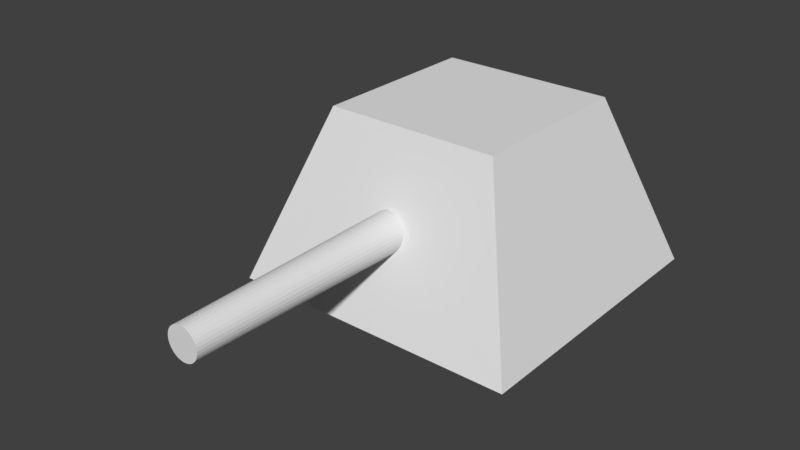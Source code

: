 # Source: turret.blend  (saved by Blender 2.78.0; exported with 4.5.12 LTS)
import bpy
from mathutils import Matrix  # noqa: F401  (used for matrix-valued properties, if any)

bpy.ops.wm.read_factory_settings(use_empty=True)
scene = bpy.context.scene
scene.name = 'Scene'

# ---- collections
col_collection_1 = bpy.data.collections.new('Collection 1'); scene.collection.children.link(col_collection_1)

# ---- world
world_world = bpy.data.worlds.new('World'); scene.world = world_world
world_world.color = (0.05088, 0.05088, 0.05088)
world_world.use_sun_shadow = False
world_world.sun_shadow_jitter_overblur = 0.0
world_world.cycles.sampling_method = 'MANUAL'

# ---- meshes
me_cube_001 = bpy.data.meshes.new('Cube.001')
me_cube_001.from_pydata([(-4.376e-08, -0.6694, 0.7151), (-4.376e-08, -2.345, 0.6933), (0.02542, -0.6694, 0.7126), (0.02116, -2.345, 0.6912), (0.04987, -0.6694, 0.7052), (0.0415, -2.345, 0.685), (0.07239, -0.6694, 0.6932), (0.06025, -2.345, 0.675), (0.09214, -0.6694, 0.677), (0.07668, -2.345, 0.6615), (0.1083, -0.6694, 0.6572), (0.09016, -2.345, 0.6451), (0.1204, -0.6694, 0.6347), (0.1002, -2.345, 0.6263), (0.1278, -0.6694, 0.6102), (0.1064, -2.345, 0.606), (0.1303, -0.6694, 0.5848), (0.1084, -2.345, 0.5848), (0.1278, -0.6694, 0.5594), (0.1064, -2.345, 0.5637), (0.1204, -0.6694, 0.535), (0.1002, -2.345, 0.5433), (0.1083, -0.6694, 0.5124), (0.09016, -2.345, 0.5246), (0.09214, -0.6694, 0.4927), (0.07668, -2.345, 0.5081), (0.07239, -0.6694, 0.4765), (0.06025, -2.345, 0.4947), (0.04987, -0.6694, 0.4644), (0.0415, -2.345, 0.4846), (0.02542, -0.6694, 0.457), (0.02116, -2.345, 0.4785), (-1.034e-07, -0.6694, 0.4545), (-1.034e-07, -2.345, 0.4764), (-0.02542, -0.6694, 0.457), (-0.02116, -2.345, 0.4785), (-0.04987, -0.6694, 0.4644), (-0.0415, -2.345, 0.4846), (-0.07239, -0.6694, 0.4765), (-0.06025, -2.345, 0.4947), (-0.09214, -0.6694, 0.4927), (-0.07668, -2.345, 0.5081), (-0.1083, -0.6694, 0.5124), (-0.09016, -2.345, 0.5246), (-0.1204, -0.6694, 0.535), (-0.1002, -2.345, 0.5433), (-0.1278, -0.6694, 0.5594), (-0.1064, -2.345, 0.5637), (-0.1303, -0.6694, 0.5848), (-0.1084, -2.345, 0.5848), (-0.1278, -0.6694, 0.6102), (-0.1064, -2.345, 0.606), (-0.1204, -0.6694, 0.6347), (-0.1002, -2.345, 0.6263), (-0.1083, -0.6694, 0.6572), (-0.09016, -2.345, 0.6451), (-0.09214, -0.6694, 0.677), (-0.07668, -2.345, 0.6615), (-0.07239, -0.6694, 0.6932), (-0.06025, -2.345, 0.675), (-0.04987, -0.6694, 0.7052), (-0.0415, -2.345, 0.685), (-0.02542, -0.6694, 0.7126), (-0.02116, -2.345, 0.6912), (-1.0, -1.0, -1.788e-07), (-0.593, -0.593, 1.17), (-1.0, 1.0, -1.788e-07), (-0.593, 0.593, 1.17), (1.0, -1.0, -1.788e-07), (0.593, -0.593, 1.17), (1.0, 1.0, -1.788e-07), (0.593, 0.593, 1.17)], [], [(0, 1, 3, 2), (2, 3, 5, 4), (4, 5, 7, 6), (6, 7, 9, 8), (8, 9, 11, 10), (10, 11, 13, 12), (12, 13, 15, 14), (14, 15, 17, 16), (16, 17, 19, 18), (18, 19, 21, 20), (20, 21, 23, 22), (22, 23, 25, 24), (24, 25, 27, 26), (26, 27, 29, 28), (28, 29, 31, 30), (30, 31, 33, 32), (32, 33, 35, 34), (34, 35, 37, 36), (36, 37, 39, 38), (38, 39, 41, 40), (40, 41, 43, 42), (42, 43, 45, 44), (44, 45, 47, 46), (46, 47, 49, 48), (48, 49, 51, 50), (50, 51, 53, 52), (52, 53, 55, 54), (54, 55, 57, 56), (56, 57, 59, 58), (58, 59, 61, 60), (3, 1, 63, 61, 59, 57, 55, 53, 51, 49, 47, 45, 43, 41, 39, 37, 35, 33, 31, 29, 27, 25, 23, 21, 19, 17, 15, 13, 11, 9, 7, 5), (60, 61, 63, 62), (62, 63, 1, 0), (0, 2, 4, 6, 8, 10, 12, 14, 16, 18, 20, 22, 24, 26, 28, 30, 32, 34, 36, 38, 40, 42, 44, 46, 48, 50, 52, 54, 56, 58, 60, 62), (64, 65, 67, 66), (66, 67, 71, 70), (70, 71, 69, 68), (68, 69, 65, 64), (66, 70, 68, 64), (71, 67, 65, 69)])
me_cube_001.use_remesh_preserve_volume = False
me_cube_001.use_remesh_preserve_attributes = False
me_cube_001.use_mirror_vertex_groups = False
me_cube_001.update()

# ---- objects
ob_cube = bpy.data.objects.new('Cube', me_cube_001)

# ---- transforms, parenting, visibility, modifiers, constraints
ob_cube.location = (0.0, 0.0, 0.0)
ob_cube.scale = (0.5356, 0.5356, 0.5356)
ob_cube.lineart.crease_threshold = 0.0

# ---- collection membership
col_collection_1.objects.link(ob_cube)

# ---- scene / render settings (as saved in the file)
scene.frame_start = 1; scene.frame_end = 250; scene.frame_set(1)
scene.render.engine = 'BLENDER_EEVEE_NEXT'
scene.render.resolution_percentage = 50
scene.render.dither_intensity = 0.0
scene.cycles.use_denoising = False
scene.cycles.samples = 128
scene.cycles.sampling_pattern = 'TABULATED_SOBOL'
scene.cycles.light_sampling_threshold = 0.0
scene.cycles.use_adaptive_sampling = False
scene.cycles.use_light_tree = False
scene.cycles.blur_glossy = 0.0
scene.cycles.sample_clamp_indirect = 0.0
scene.view_settings.view_transform = 'Standard'
bpy.context.view_layer.update()

# ---- added for rendering (the .blend has no active camera and no usable light): camera, sun
cam_auto = bpy.data.cameras.new('AutoCamera')
cam_auto.lens = 50.0
cam_auto.sensor_width = 36.0
cam_auto.clip_end = 1000.0
ob_auto_camera = bpy.data.objects.new('AutoCamera', cam_auto)
scene.collection.objects.link(ob_auto_camera)
ob_auto_camera.location = (2.01634, -2.77976, 1.92629)
ob_auto_camera.rotation_euler = (1.09748, -7.21219e-08, 0.694738)
scene.camera = ob_auto_camera
light_auto_sun = bpy.data.lights.new('AutoSun', 'SUN')
light_auto_sun.energy = 3.0
light_auto_sun.angle = 0.0523599
ob_auto_sun = bpy.data.objects.new('AutoSun', light_auto_sun)
scene.collection.objects.link(ob_auto_sun)
ob_auto_sun.rotation_euler = (0.872665, 0.174533, 0.523599)
bpy.context.view_layer.update()
